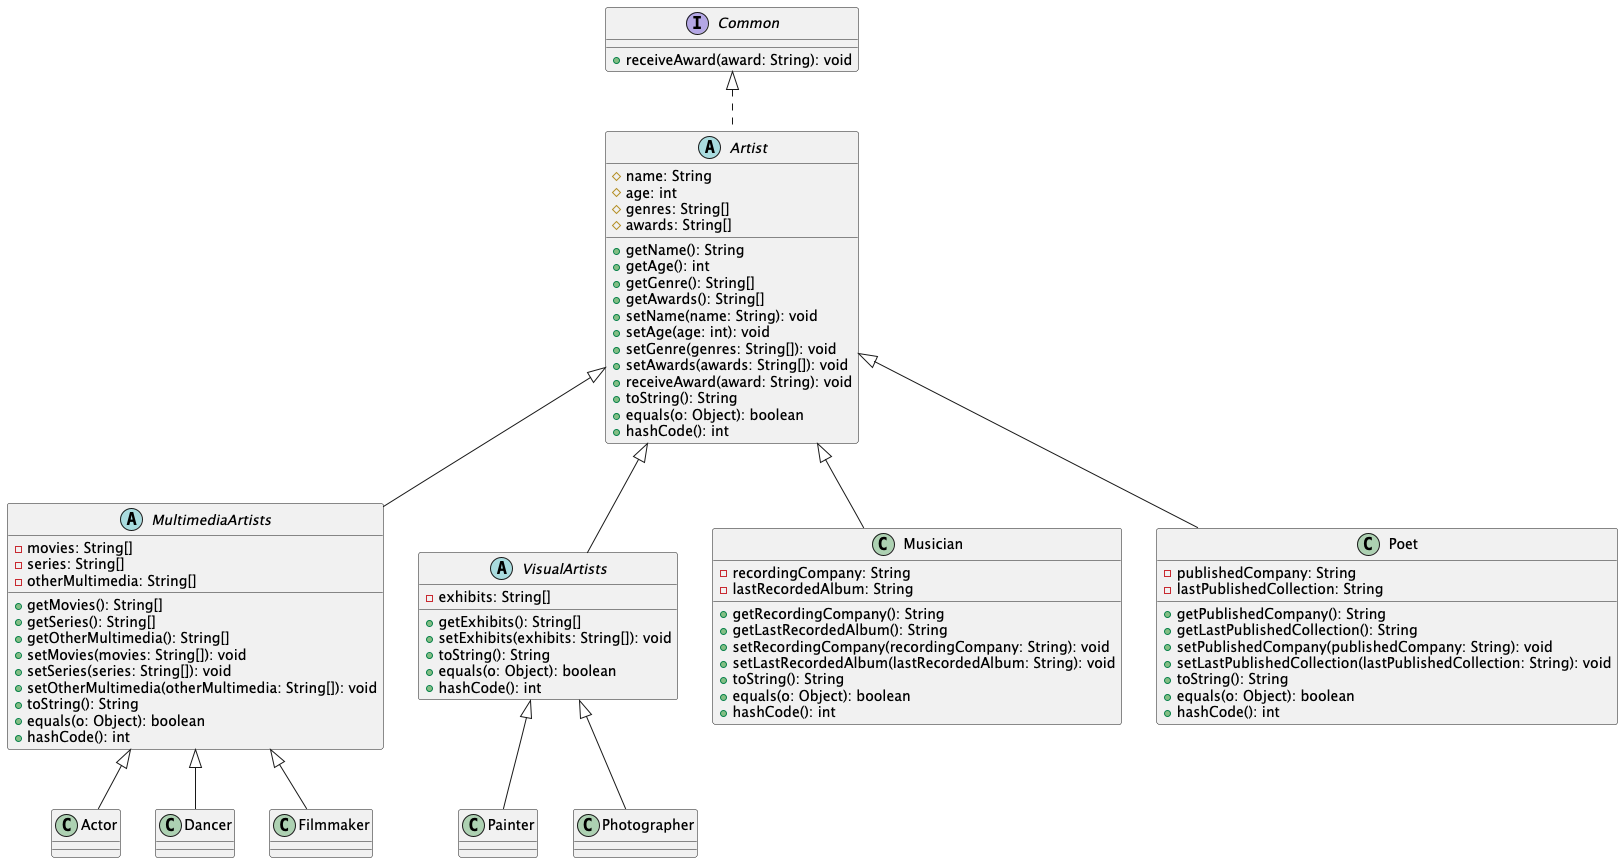

The diagram above was rendered by PlantUML. Its source (embedded in the PNG):
@startuml

interface Common {
  + receiveAward(award: String): void
}

abstract class Artist {
  # name: String
  # age: int
  # genres: String[]
  # awards: String[]
  + getName(): String
  + getAge(): int
  + getGenre(): String[]
  + getAwards(): String[]
  + setName(name: String): void
  + setAge(age: int): void
  + setGenre(genres: String[]): void
  + setAwards(awards: String[]): void
  + receiveAward(award: String): void
  + toString(): String
  + equals(o: Object): boolean
  + hashCode(): int
}

abstract class MultimediaArtists {
  - movies: String[]
  - series: String[]
  - otherMultimedia: String[]
  + getMovies(): String[]
  + getSeries(): String[]
  + getOtherMultimedia(): String[]
  + setMovies(movies: String[]): void
  + setSeries(series: String[]): void
  + setOtherMultimedia(otherMultimedia: String[]): void
  + toString(): String
  + equals(o: Object): boolean
  + hashCode(): int
}

abstract class VisualArtists {
  - exhibits: String[]
  + getExhibits(): String[]
  + setExhibits(exhibits: String[]): void
  + toString(): String
  + equals(o: Object): boolean
  + hashCode(): int
}

class Musician {
  - recordingCompany: String
  - lastRecordedAlbum: String
  + getRecordingCompany(): String
  + getLastRecordedAlbum(): String
  + setRecordingCompany(recordingCompany: String): void
  + setLastRecordedAlbum(lastRecordedAlbum: String): void
  + toString(): String
  + equals(o: Object): boolean
  + hashCode(): int
}

class Poet {
  - publishedCompany: String
  - lastPublishedCollection: String
  + getPublishedCompany(): String
  + getLastPublishedCollection(): String
  + setPublishedCompany(publishedCompany: String): void
  + setLastPublishedCollection(lastPublishedCollection: String): void
  + toString(): String
  + equals(o: Object): boolean
  + hashCode(): int
}

class Actor {
}

class Dancer {
}

class Filmmaker {
}

class Painter {
}

class Photographer {
}

Common <|.. Artist
Artist <|-- MultimediaArtists
Artist <|-- VisualArtists
Artist <|-- Musician
Artist <|-- Poet
MultimediaArtists <|-- Actor
MultimediaArtists <|-- Dancer
MultimediaArtists <|-- Filmmaker
VisualArtists <|-- Painter
VisualArtists <|-- Photographer

@enduml